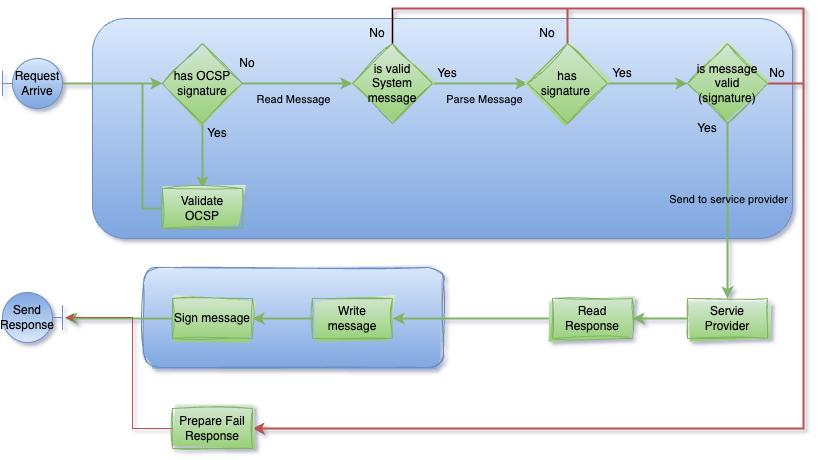

The diagram above was exported from draw.io. Its source (the exported page's mxGraphModel, read from the mxfile embedded in the PNG):
<mxGraphModel dx="1010" dy="732" grid="1" gridSize="10" guides="1" tooltips="1" connect="1" arrows="1" fold="1" page="1" pageScale="1" pageWidth="827" pageHeight="1169" background="none" math="0" shadow="1">
  <root>
    <mxCell id="0" />
    <mxCell id="1" parent="0" />
    <mxCell id="9jFAXQZW3_Cc163_eQy1-112" value="" style="rounded=1;whiteSpace=wrap;html=1;fillColor=#dae8fc;gradientColor=#7ea6e0;strokeColor=#6c8ebf;sketch=1;curveFitting=1;jiggle=2;" vertex="1" parent="1">
      <mxGeometry x="941" y="729" width="300" height="100" as="geometry" />
    </mxCell>
    <mxCell id="9jFAXQZW3_Cc163_eQy1-111" value="" style="rounded=1;whiteSpace=wrap;html=1;fillColor=#dae8fc;gradientColor=#7ea6e0;strokeColor=#6c8ebf;" vertex="1" parent="1">
      <mxGeometry x="890" y="480" width="700" height="220" as="geometry" />
    </mxCell>
    <mxCell id="9jFAXQZW3_Cc163_eQy1-86" style="edgeStyle=orthogonalEdgeStyle;rounded=0;orthogonalLoop=1;jettySize=auto;html=1;entryX=0;entryY=0.5;entryDx=0;entryDy=0;fillColor=#d5e8d4;gradientColor=#97d077;strokeColor=#82b366;strokeWidth=2;" edge="1" parent="1" source="9jFAXQZW3_Cc163_eQy1-81" target="9jFAXQZW3_Cc163_eQy1-82">
      <mxGeometry relative="1" as="geometry" />
    </mxCell>
    <mxCell id="9jFAXQZW3_Cc163_eQy1-81" value="Request &lt;br&gt;Arrive" style="shape=umlBoundary;whiteSpace=wrap;html=1;rotation=0;horizontal=1;fillColor=#dae8fc;gradientColor=#7ea6e0;strokeColor=#6c8ebf;" vertex="1" parent="1">
      <mxGeometry x="800" y="520" width="60" height="50" as="geometry" />
    </mxCell>
    <mxCell id="9jFAXQZW3_Cc163_eQy1-84" style="edgeStyle=orthogonalEdgeStyle;rounded=0;orthogonalLoop=1;jettySize=auto;html=1;fillColor=#d5e8d4;gradientColor=#97d077;strokeColor=#82b366;strokeWidth=2;" edge="1" parent="1" source="9jFAXQZW3_Cc163_eQy1-82" target="9jFAXQZW3_Cc163_eQy1-83">
      <mxGeometry relative="1" as="geometry" />
    </mxCell>
    <mxCell id="9jFAXQZW3_Cc163_eQy1-89" value="" style="edgeStyle=orthogonalEdgeStyle;rounded=0;orthogonalLoop=1;jettySize=auto;html=1;fillColor=#d5e8d4;gradientColor=#97d077;strokeColor=#82b366;strokeWidth=2;" edge="1" parent="1" source="9jFAXQZW3_Cc163_eQy1-82" target="9jFAXQZW3_Cc163_eQy1-88">
      <mxGeometry relative="1" as="geometry" />
    </mxCell>
    <mxCell id="9jFAXQZW3_Cc163_eQy1-91" value="Read Message" style="edgeLabel;html=1;align=center;verticalAlign=middle;resizable=0;points=[];labelBackgroundColor=none;" vertex="1" connectable="0" parent="9jFAXQZW3_Cc163_eQy1-89">
      <mxGeometry x="-0.35" y="-1" relative="1" as="geometry">
        <mxPoint x="14" y="14" as="offset" />
      </mxGeometry>
    </mxCell>
    <mxCell id="9jFAXQZW3_Cc163_eQy1-113" style="edgeStyle=orthogonalEdgeStyle;rounded=0;orthogonalLoop=1;jettySize=auto;html=1;exitX=0.5;exitY=0;exitDx=0;exitDy=0;entryX=1;entryY=0.5;entryDx=0;entryDy=0;fillColor=#f8cecc;gradientColor=#ea6b66;strokeColor=#b85450;strokeWidth=2;" edge="1" parent="1" source="9jFAXQZW3_Cc163_eQy1-88" target="9jFAXQZW3_Cc163_eQy1-125">
      <mxGeometry relative="1" as="geometry">
        <mxPoint x="1130" y="880" as="targetPoint" />
        <Array as="points">
          <mxPoint x="1190" y="470" />
          <mxPoint x="1601" y="470" />
          <mxPoint x="1601" y="890" />
        </Array>
      </mxGeometry>
    </mxCell>
    <mxCell id="9jFAXQZW3_Cc163_eQy1-82" value="has OCSP signature" style="rhombus;whiteSpace=wrap;html=1;fillColor=#d5e8d4;strokeColor=#82b366;sketch=1;curveFitting=1;jiggle=2;gradientColor=#97d077;" vertex="1" parent="1">
      <mxGeometry x="960" y="505" width="80" height="80" as="geometry" />
    </mxCell>
    <mxCell id="9jFAXQZW3_Cc163_eQy1-85" style="edgeStyle=orthogonalEdgeStyle;rounded=0;orthogonalLoop=1;jettySize=auto;html=1;entryX=0;entryY=0.5;entryDx=0;entryDy=0;fillColor=#d5e8d4;gradientColor=#97d077;strokeColor=#82b366;strokeWidth=2;" edge="1" parent="1" source="9jFAXQZW3_Cc163_eQy1-83" target="9jFAXQZW3_Cc163_eQy1-82">
      <mxGeometry relative="1" as="geometry">
        <Array as="points">
          <mxPoint x="940" y="670" />
          <mxPoint x="940" y="545" />
        </Array>
      </mxGeometry>
    </mxCell>
    <mxCell id="9jFAXQZW3_Cc163_eQy1-83" value="Validate OCSP" style="whiteSpace=wrap;html=1;fillColor=#d5e8d4;strokeColor=#82b366;sketch=1;curveFitting=1;jiggle=2;gradientColor=#97d077;aspect=fixed;" vertex="1" parent="1">
      <mxGeometry x="960" y="650" width="80" height="40" as="geometry" />
    </mxCell>
    <mxCell id="9jFAXQZW3_Cc163_eQy1-93" value="" style="edgeStyle=orthogonalEdgeStyle;rounded=0;orthogonalLoop=1;jettySize=auto;html=1;fillColor=#d5e8d4;gradientColor=#97d077;strokeColor=#82b366;strokeWidth=2;" edge="1" parent="1" source="9jFAXQZW3_Cc163_eQy1-88" target="9jFAXQZW3_Cc163_eQy1-92">
      <mxGeometry relative="1" as="geometry" />
    </mxCell>
    <mxCell id="9jFAXQZW3_Cc163_eQy1-94" value="Parse Message" style="edgeLabel;html=1;align=center;verticalAlign=middle;resizable=0;points=[];labelBackgroundColor=none;" vertex="1" connectable="0" parent="9jFAXQZW3_Cc163_eQy1-93">
      <mxGeometry x="-0.25" y="1" relative="1" as="geometry">
        <mxPoint x="15" y="16" as="offset" />
      </mxGeometry>
    </mxCell>
    <mxCell id="9jFAXQZW3_Cc163_eQy1-116" style="edgeStyle=orthogonalEdgeStyle;rounded=0;orthogonalLoop=1;jettySize=auto;html=1;endArrow=none;endFill=0;" edge="1" parent="1" source="9jFAXQZW3_Cc163_eQy1-88">
      <mxGeometry relative="1" as="geometry">
        <mxPoint x="1190" y="470" as="targetPoint" />
      </mxGeometry>
    </mxCell>
    <mxCell id="9jFAXQZW3_Cc163_eQy1-88" value="is valid System message" style="rhombus;whiteSpace=wrap;html=1;fillColor=#d5e8d4;strokeColor=#82b366;sketch=1;curveFitting=1;jiggle=2;gradientColor=#97d077;" vertex="1" parent="1">
      <mxGeometry x="1150" y="505" width="80" height="80" as="geometry" />
    </mxCell>
    <mxCell id="9jFAXQZW3_Cc163_eQy1-96" value="" style="edgeStyle=orthogonalEdgeStyle;rounded=0;orthogonalLoop=1;jettySize=auto;html=1;fillColor=#d5e8d4;gradientColor=#97d077;strokeColor=#82b366;strokeWidth=2;" edge="1" parent="1" source="9jFAXQZW3_Cc163_eQy1-92" target="9jFAXQZW3_Cc163_eQy1-95">
      <mxGeometry relative="1" as="geometry" />
    </mxCell>
    <mxCell id="9jFAXQZW3_Cc163_eQy1-115" style="edgeStyle=orthogonalEdgeStyle;rounded=0;orthogonalLoop=1;jettySize=auto;html=1;endArrow=none;endFill=0;fillColor=#f8cecc;gradientColor=#ea6b66;strokeColor=#b85450;strokeWidth=2;" edge="1" parent="1" source="9jFAXQZW3_Cc163_eQy1-92">
      <mxGeometry relative="1" as="geometry">
        <mxPoint x="1365" y="470" as="targetPoint" />
      </mxGeometry>
    </mxCell>
    <mxCell id="9jFAXQZW3_Cc163_eQy1-92" value="has&lt;br&gt;signature&amp;nbsp;" style="rhombus;whiteSpace=wrap;html=1;fillColor=#d5e8d4;strokeColor=#82b366;sketch=1;curveFitting=1;jiggle=2;gradientColor=#97d077;" vertex="1" parent="1">
      <mxGeometry x="1325" y="505" width="80" height="80" as="geometry" />
    </mxCell>
    <mxCell id="9jFAXQZW3_Cc163_eQy1-98" style="edgeStyle=orthogonalEdgeStyle;rounded=0;orthogonalLoop=1;jettySize=auto;html=1;entryX=0.5;entryY=0;entryDx=0;entryDy=0;fillColor=#d5e8d4;gradientColor=#97d077;strokeColor=#82b366;strokeWidth=2;" edge="1" parent="1" source="9jFAXQZW3_Cc163_eQy1-95" target="9jFAXQZW3_Cc163_eQy1-99">
      <mxGeometry relative="1" as="geometry">
        <mxPoint x="1525" y="640" as="targetPoint" />
      </mxGeometry>
    </mxCell>
    <mxCell id="9jFAXQZW3_Cc163_eQy1-100" value="Send to service provider" style="edgeLabel;html=1;align=center;verticalAlign=middle;resizable=0;points=[];labelBackgroundColor=none;" vertex="1" connectable="0" parent="9jFAXQZW3_Cc163_eQy1-98">
      <mxGeometry x="-0.2793" y="1" relative="1" as="geometry">
        <mxPoint x="-1" y="12" as="offset" />
      </mxGeometry>
    </mxCell>
    <mxCell id="9jFAXQZW3_Cc163_eQy1-114" style="edgeStyle=orthogonalEdgeStyle;rounded=0;orthogonalLoop=1;jettySize=auto;html=1;endArrow=none;endFill=0;fillColor=#f8cecc;gradientColor=#ea6b66;strokeColor=#b85450;strokeWidth=2;" edge="1" parent="1" source="9jFAXQZW3_Cc163_eQy1-95">
      <mxGeometry relative="1" as="geometry">
        <mxPoint x="1600" y="545" as="targetPoint" />
      </mxGeometry>
    </mxCell>
    <mxCell id="9jFAXQZW3_Cc163_eQy1-95" value="is message valid (signature)" style="rhombus;whiteSpace=wrap;html=1;fillColor=#d5e8d4;strokeColor=#82b366;sketch=1;curveFitting=1;jiggle=2;gradientColor=#97d077;" vertex="1" parent="1">
      <mxGeometry x="1485" y="505" width="80" height="80" as="geometry" />
    </mxCell>
    <mxCell id="9jFAXQZW3_Cc163_eQy1-103" value="" style="edgeStyle=orthogonalEdgeStyle;rounded=0;orthogonalLoop=1;jettySize=auto;html=1;fillColor=#d5e8d4;gradientColor=#97d077;strokeColor=#82b366;strokeWidth=2;" edge="1" parent="1" source="9jFAXQZW3_Cc163_eQy1-99" target="9jFAXQZW3_Cc163_eQy1-102">
      <mxGeometry relative="1" as="geometry" />
    </mxCell>
    <mxCell id="9jFAXQZW3_Cc163_eQy1-99" value="Servie Provider" style="whiteSpace=wrap;html=1;fillColor=#d5e8d4;strokeColor=#82b366;sketch=1;curveFitting=1;jiggle=2;gradientColor=#97d077;aspect=fixed;" vertex="1" parent="1">
      <mxGeometry x="1485" y="760" width="80" height="40" as="geometry" />
    </mxCell>
    <mxCell id="9jFAXQZW3_Cc163_eQy1-105" value="" style="edgeStyle=orthogonalEdgeStyle;rounded=0;orthogonalLoop=1;jettySize=auto;html=1;fillColor=#d5e8d4;gradientColor=#97d077;strokeColor=#82b366;strokeWidth=2;" edge="1" parent="1" source="9jFAXQZW3_Cc163_eQy1-102" target="9jFAXQZW3_Cc163_eQy1-104">
      <mxGeometry relative="1" as="geometry" />
    </mxCell>
    <mxCell id="9jFAXQZW3_Cc163_eQy1-102" value="Read Response" style="whiteSpace=wrap;html=1;fillColor=#d5e8d4;strokeColor=#82b366;sketch=1;curveFitting=1;jiggle=2;gradientColor=#97d077;aspect=fixed;" vertex="1" parent="1">
      <mxGeometry x="1350" y="760" width="80" height="40" as="geometry" />
    </mxCell>
    <mxCell id="9jFAXQZW3_Cc163_eQy1-107" value="" style="edgeStyle=orthogonalEdgeStyle;rounded=0;orthogonalLoop=1;jettySize=auto;html=1;fillColor=#d5e8d4;gradientColor=#97d077;strokeColor=#82b366;strokeWidth=2;" edge="1" parent="1" source="9jFAXQZW3_Cc163_eQy1-104" target="9jFAXQZW3_Cc163_eQy1-106">
      <mxGeometry relative="1" as="geometry" />
    </mxCell>
    <mxCell id="9jFAXQZW3_Cc163_eQy1-104" value="Write message" style="whiteSpace=wrap;html=1;fillColor=#d5e8d4;strokeColor=#82b366;sketch=1;curveFitting=1;jiggle=2;gradientColor=#97d077;aspect=fixed;" vertex="1" parent="1">
      <mxGeometry x="1110" y="760" width="80" height="40" as="geometry" />
    </mxCell>
    <mxCell id="9jFAXQZW3_Cc163_eQy1-109" value="" style="edgeStyle=orthogonalEdgeStyle;rounded=0;orthogonalLoop=1;jettySize=auto;html=1;entryX=-0.05;entryY=0.48;entryDx=0;entryDy=0;entryPerimeter=0;fillColor=#d5e8d4;gradientColor=#97d077;strokeColor=#82b366;strokeWidth=2;" edge="1" parent="1" source="9jFAXQZW3_Cc163_eQy1-106" target="9jFAXQZW3_Cc163_eQy1-110">
      <mxGeometry relative="1" as="geometry">
        <mxPoint x="1085" y="780" as="targetPoint" />
      </mxGeometry>
    </mxCell>
    <mxCell id="9jFAXQZW3_Cc163_eQy1-106" value="Sign message" style="whiteSpace=wrap;html=1;fillColor=#d5e8d4;strokeColor=#82b366;sketch=1;curveFitting=1;jiggle=2;gradientColor=#97d077;aspect=fixed;" vertex="1" parent="1">
      <mxGeometry x="970" y="760" width="80" height="40" as="geometry" />
    </mxCell>
    <mxCell id="9jFAXQZW3_Cc163_eQy1-110" value="Send Response" style="shape=umlBoundary;whiteSpace=wrap;html=1;rotation=0;horizontal=1;fillColor=#dae8fc;gradientColor=#7ea6e0;strokeColor=#6c8ebf;flipV=1;flipH=1;" vertex="1" parent="1">
      <mxGeometry x="800" y="754" width="60" height="50" as="geometry" />
    </mxCell>
    <mxCell id="9jFAXQZW3_Cc163_eQy1-117" value="Yes" style="text;html=1;strokeColor=none;fillColor=none;align=center;verticalAlign=middle;whiteSpace=wrap;rounded=0;" vertex="1" parent="1">
      <mxGeometry x="1000" y="590" width="30" height="10" as="geometry" />
    </mxCell>
    <mxCell id="9jFAXQZW3_Cc163_eQy1-118" value="Yes" style="text;html=1;strokeColor=none;fillColor=none;align=center;verticalAlign=middle;whiteSpace=wrap;rounded=0;" vertex="1" parent="1">
      <mxGeometry x="1230" y="530" width="30" height="10" as="geometry" />
    </mxCell>
    <mxCell id="9jFAXQZW3_Cc163_eQy1-119" value="Yes" style="text;html=1;strokeColor=none;fillColor=none;align=center;verticalAlign=middle;whiteSpace=wrap;rounded=0;" vertex="1" parent="1">
      <mxGeometry x="1405" y="530" width="30" height="10" as="geometry" />
    </mxCell>
    <mxCell id="9jFAXQZW3_Cc163_eQy1-120" value="Yes" style="text;html=1;strokeColor=none;fillColor=none;align=center;verticalAlign=middle;whiteSpace=wrap;rounded=0;" vertex="1" parent="1">
      <mxGeometry x="1490" y="585" width="30" height="10" as="geometry" />
    </mxCell>
    <mxCell id="9jFAXQZW3_Cc163_eQy1-121" value="No" style="text;html=1;strokeColor=none;fillColor=none;align=center;verticalAlign=middle;whiteSpace=wrap;rounded=0;" vertex="1" parent="1">
      <mxGeometry x="1030" y="520" width="30" height="10" as="geometry" />
    </mxCell>
    <mxCell id="9jFAXQZW3_Cc163_eQy1-122" value="No" style="text;html=1;strokeColor=none;fillColor=none;align=center;verticalAlign=middle;whiteSpace=wrap;rounded=0;" vertex="1" parent="1">
      <mxGeometry x="1160" y="490" width="30" height="10" as="geometry" />
    </mxCell>
    <mxCell id="9jFAXQZW3_Cc163_eQy1-123" value="No" style="text;html=1;strokeColor=none;fillColor=none;align=center;verticalAlign=middle;whiteSpace=wrap;rounded=0;" vertex="1" parent="1">
      <mxGeometry x="1330" y="490" width="30" height="10" as="geometry" />
    </mxCell>
    <mxCell id="9jFAXQZW3_Cc163_eQy1-124" value="No" style="text;html=1;strokeColor=none;fillColor=none;align=center;verticalAlign=middle;whiteSpace=wrap;rounded=0;" vertex="1" parent="1">
      <mxGeometry x="1560" y="530" width="30" height="10" as="geometry" />
    </mxCell>
    <mxCell id="9jFAXQZW3_Cc163_eQy1-125" value="Prepare Fail Response" style="whiteSpace=wrap;html=1;fillColor=#d5e8d4;strokeColor=#82b366;sketch=1;curveFitting=1;jiggle=2;gradientColor=#97d077;aspect=fixed;" vertex="1" parent="1">
      <mxGeometry x="970" y="870" width="80" height="40" as="geometry" />
    </mxCell>
    <mxCell id="9jFAXQZW3_Cc163_eQy1-126" style="edgeStyle=orthogonalEdgeStyle;rounded=0;orthogonalLoop=1;jettySize=auto;html=1;entryX=-0.05;entryY=0.5;entryDx=0;entryDy=0;entryPerimeter=0;fillColor=#f8cecc;gradientColor=#ea6b66;strokeColor=#b85450;" edge="1" parent="1" source="9jFAXQZW3_Cc163_eQy1-125" target="9jFAXQZW3_Cc163_eQy1-110">
      <mxGeometry relative="1" as="geometry">
        <Array as="points">
          <mxPoint x="930" y="890" />
          <mxPoint x="930" y="779" />
        </Array>
      </mxGeometry>
    </mxCell>
  </root>
</mxGraphModel>